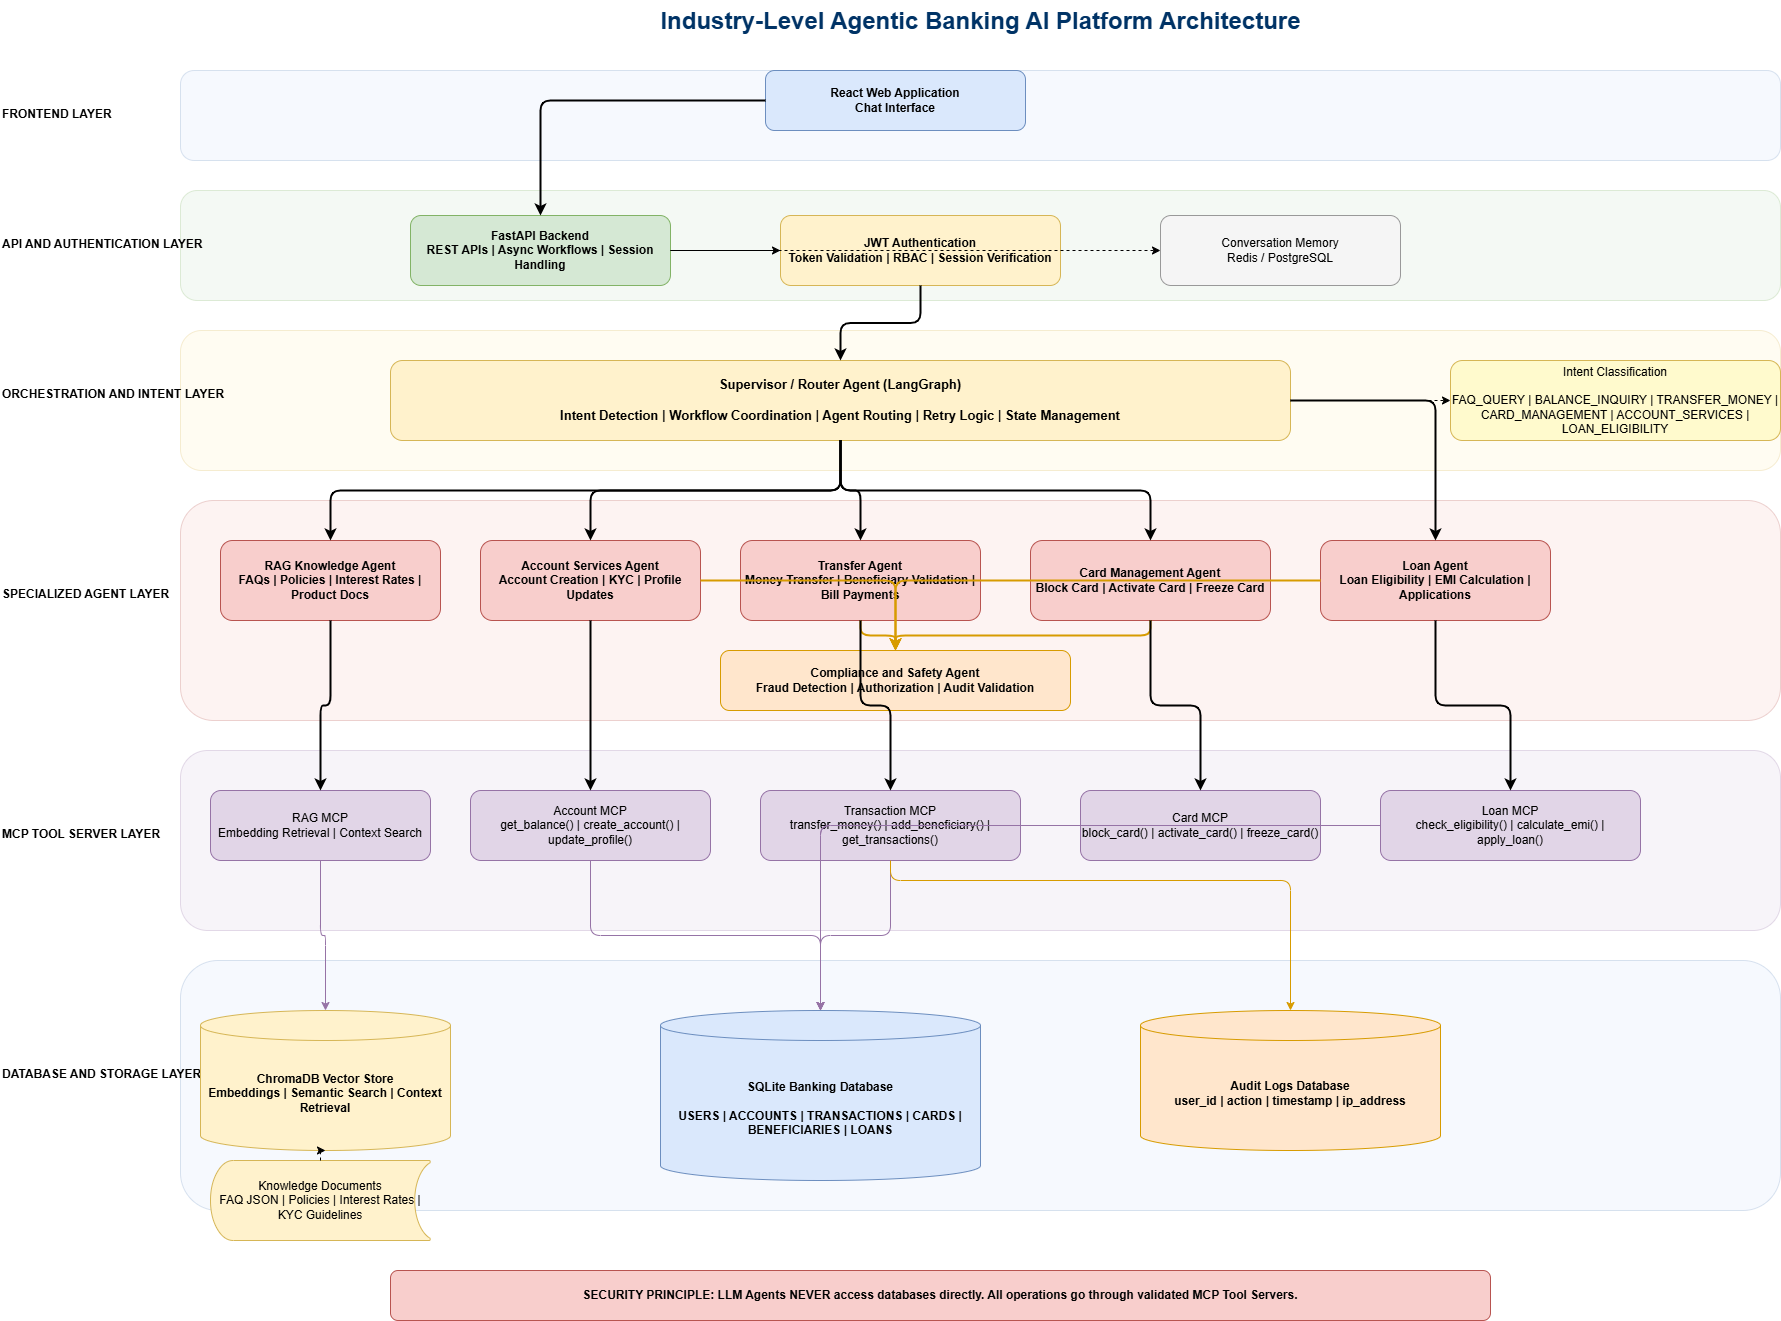

The diagram above was exported from draw.io. Its source (the exported page's mxGraphModel, read from the mxfile embedded in the PNG):
<mxGraphModel dx="2575" dy="1405" grid="1" gridSize="10" guides="1" tooltips="1" connect="1" arrows="1" fold="1" page="1" pageScale="1" pageWidth="2200" pageHeight="1400" math="0" shadow="0">
  <root>
    <mxCell id="0" />
    <mxCell id="1" parent="0" />
    <mxCell id="title" parent="1" style="text;html=1;strokeColor=none;fillColor=none;align=center;fontSize=24;fontStyle=1;fontColor=#003366;" value="Industry-Level Agentic Banking AI Platform Architecture" vertex="1">
      <mxGeometry height="40" width="1200" x="420" y="20" as="geometry" />
    </mxCell>
    <mxCell id="band1" parent="1" style="rounded=1;fillColor=#dae8fc;strokeColor=#6c8ebf;opacity=25;" value="" vertex="1">
      <mxGeometry height="90" width="1600" x="220" y="90" as="geometry" />
    </mxCell>
    <mxCell id="band2" parent="1" style="rounded=1;fillColor=#d5e8d4;strokeColor=#82b366;opacity=25;" value="" vertex="1">
      <mxGeometry height="110" width="1600" x="220" y="210" as="geometry" />
    </mxCell>
    <mxCell id="band3" parent="1" style="rounded=1;fillColor=#fff2cc;strokeColor=#d6b656;opacity=25;" value="" vertex="1">
      <mxGeometry height="140" width="1600" x="220" y="350" as="geometry" />
    </mxCell>
    <mxCell id="band4" parent="1" style="rounded=1;fillColor=#f8cecc;strokeColor=#b85450;opacity=25;" value="" vertex="1">
      <mxGeometry height="220" width="1600" x="220" y="520" as="geometry" />
    </mxCell>
    <mxCell id="band5" parent="1" style="rounded=1;fillColor=#e1d5e7;strokeColor=#9673a6;opacity=25;" value="" vertex="1">
      <mxGeometry height="180" width="1600" x="220" y="770" as="geometry" />
    </mxCell>
    <mxCell id="band6" parent="1" style="rounded=1;fillColor=#dae8fc;strokeColor=#6c8ebf;opacity=25;" value="" vertex="1">
      <mxGeometry height="250" width="1600" x="220" y="980" as="geometry" />
    </mxCell>
    <mxCell id="lbl1" parent="1" style="text;html=1;strokeColor=none;fillColor=none;fontSize=12;fontStyle=1;" value="FRONTEND LAYER" vertex="1">
      <mxGeometry height="30" width="160" x="40" y="120" as="geometry" />
    </mxCell>
    <mxCell id="lbl2" parent="1" style="text;html=1;strokeColor=none;fillColor=none;fontSize=12;fontStyle=1;" value="API AND AUTHENTICATION LAYER" vertex="1">
      <mxGeometry height="30" width="200" x="40" y="250" as="geometry" />
    </mxCell>
    <mxCell id="lbl3" parent="1" style="text;html=1;strokeColor=none;fillColor=none;fontSize=12;fontStyle=1;" value="ORCHESTRATION AND INTENT LAYER" vertex="1">
      <mxGeometry height="30" width="250" x="40" y="400" as="geometry" />
    </mxCell>
    <mxCell id="lbl4" parent="1" style="text;html=1;strokeColor=none;fillColor=none;fontSize=12;fontStyle=1;" value="SPECIALIZED AGENT LAYER" vertex="1">
      <mxGeometry height="30" width="220" x="40" y="600" as="geometry" />
    </mxCell>
    <mxCell id="lbl5" parent="1" style="text;html=1;strokeColor=none;fillColor=none;fontSize=12;fontStyle=1;" value="MCP TOOL SERVER LAYER" vertex="1">
      <mxGeometry height="30" width="220" x="40" y="840" as="geometry" />
    </mxCell>
    <mxCell id="lbl6" parent="1" style="text;html=1;strokeColor=none;fillColor=none;fontSize=12;fontStyle=1;" value="DATABASE AND STORAGE LAYER" vertex="1">
      <mxGeometry height="30" width="260" x="40" y="1080" as="geometry" />
    </mxCell>
    <mxCell id="react" parent="1" style="rounded=1;whiteSpace=wrap;html=1;fillColor=#dae8fc;strokeColor=#6c8ebf;fontStyle=1;" value="React Web Application&#10;Chat Interface" vertex="1">
      <mxGeometry height="60" width="260" x="805" y="90" as="geometry" />
    </mxCell>
    <mxCell id="fastapi" parent="1" style="rounded=1;whiteSpace=wrap;html=1;fillColor=#d5e8d4;strokeColor=#82b366;fontStyle=1;" value="FastAPI Backend&#10;REST APIs | Async Workflows | Session Handling" vertex="1">
      <mxGeometry height="70" width="260" x="450" y="235" as="geometry" />
    </mxCell>
    <mxCell id="jwt" parent="1" style="rounded=1;whiteSpace=wrap;html=1;fillColor=#fff2cc;strokeColor=#d6b656;fontStyle=1;" value="JWT Authentication&#10;Token Validation | RBAC | Session Verification" vertex="1">
      <mxGeometry height="70" width="280" x="820" y="235" as="geometry" />
    </mxCell>
    <mxCell id="memory" parent="1" style="rounded=1;whiteSpace=wrap;html=1;fillColor=#f5f5f5;strokeColor=#999999;" value="Conversation Memory&#10;Redis / PostgreSQL" vertex="1">
      <mxGeometry height="70" width="240" x="1200" y="235" as="geometry" />
    </mxCell>
    <mxCell id="supervisor" parent="1" style="rounded=1;whiteSpace=wrap;html=1;fillColor=#fff2cc;strokeColor=#d6b656;fontStyle=1;fontSize=13;" value="Supervisor / Router Agent (LangGraph)&#10;&#10;Intent Detection | Workflow Coordination | Agent Routing | Retry Logic | State Management" vertex="1">
      <mxGeometry height="80" width="900" x="430" y="380" as="geometry" />
    </mxCell>
    <mxCell id="intentbox" parent="1" style="rounded=1;whiteSpace=wrap;html=1;fillColor=#fffacd;strokeColor=#d6b656;" value="Intent Classification&#10;&#10;FAQ_QUERY | BALANCE_INQUIRY | TRANSFER_MONEY | CARD_MANAGEMENT | ACCOUNT_SERVICES | LOAN_ELIGIBILITY" vertex="1">
      <mxGeometry height="80" width="330" x="1490" y="380" as="geometry" />
    </mxCell>
    <mxCell id="rag" parent="1" style="rounded=1;whiteSpace=wrap;html=1;fillColor=#f8cecc;strokeColor=#b85450;fontStyle=1;" value="RAG Knowledge Agent&#10;FAQs | Policies | Interest Rates | Product Docs" vertex="1">
      <mxGeometry height="80" width="220" x="260" y="560" as="geometry" />
    </mxCell>
    <mxCell id="account" parent="1" style="rounded=1;whiteSpace=wrap;html=1;fillColor=#f8cecc;strokeColor=#b85450;fontStyle=1;" value="Account Services Agent&#10;Account Creation | KYC | Profile Updates" vertex="1">
      <mxGeometry height="80" width="220" x="520" y="560" as="geometry" />
    </mxCell>
    <mxCell id="transfer" parent="1" style="rounded=1;whiteSpace=wrap;html=1;fillColor=#f8cecc;strokeColor=#b85450;fontStyle=1;" value="Transfer Agent&#10;Money Transfer | Beneficiary Validation | Bill Payments" vertex="1">
      <mxGeometry height="80" width="240" x="780" y="560" as="geometry" />
    </mxCell>
    <mxCell id="card" parent="1" style="rounded=1;whiteSpace=wrap;html=1;fillColor=#f8cecc;strokeColor=#b85450;fontStyle=1;" value="Card Management Agent&#10;Block Card | Activate Card | Freeze Card" vertex="1">
      <mxGeometry height="80" width="240" x="1070" y="560" as="geometry" />
    </mxCell>
    <mxCell id="loan" parent="1" style="rounded=1;whiteSpace=wrap;html=1;fillColor=#f8cecc;strokeColor=#b85450;fontStyle=1;" value="Loan Agent&#10;Loan Eligibility | EMI Calculation | Applications" vertex="1">
      <mxGeometry height="80" width="230" x="1360" y="560" as="geometry" />
    </mxCell>
    <mxCell id="compliance" parent="1" style="rounded=1;whiteSpace=wrap;html=1;fillColor=#ffe6cc;strokeColor=#d79b00;fontStyle=1;" value="Compliance and Safety Agent&#10;Fraud Detection | Authorization | Audit Validation" vertex="1">
      <mxGeometry height="60" width="350" x="760" y="670" as="geometry" />
    </mxCell>
    <mxCell id="ragmcp" parent="1" style="rounded=1;whiteSpace=wrap;html=1;fillColor=#e1d5e7;strokeColor=#9673a6;" value="RAG MCP&#10;Embedding Retrieval | Context Search" vertex="1">
      <mxGeometry height="70" width="220" x="250" y="810" as="geometry" />
    </mxCell>
    <mxCell id="accountmcp" parent="1" style="rounded=1;whiteSpace=wrap;html=1;fillColor=#e1d5e7;strokeColor=#9673a6;" value="Account MCP&#10;get_balance() | create_account() | update_profile()" vertex="1">
      <mxGeometry height="70" width="240" x="510" y="810" as="geometry" />
    </mxCell>
    <mxCell id="txnmcp" parent="1" style="rounded=1;whiteSpace=wrap;html=1;fillColor=#e1d5e7;strokeColor=#9673a6;" value="Transaction MCP&#10;transfer_money() | add_beneficiary() | get_transactions()" vertex="1">
      <mxGeometry height="70" width="260" x="800" y="810" as="geometry" />
    </mxCell>
    <mxCell id="cardmcp" parent="1" style="rounded=1;whiteSpace=wrap;html=1;fillColor=#e1d5e7;strokeColor=#9673a6;" value="Card MCP&#10;block_card() | activate_card() | freeze_card()" vertex="1">
      <mxGeometry height="70" width="240" x="1120" y="810" as="geometry" />
    </mxCell>
    <mxCell id="loanmcp" parent="1" style="rounded=1;whiteSpace=wrap;html=1;fillColor=#e1d5e7;strokeColor=#9673a6;" value="Loan MCP&#10;check_eligibility() | calculate_emi() | apply_loan()" vertex="1">
      <mxGeometry height="70" width="260" x="1420" y="810" as="geometry" />
    </mxCell>
    <mxCell id="chromadb" parent="1" style="shape=cylinder3;whiteSpace=wrap;html=1;boundedLbl=1;backgroundOutline=1;size=15;fillColor=#fff2cc;strokeColor=#d6b656;fontStyle=1;" value="ChromaDB Vector Store&#10;Embeddings | Semantic Search | Context Retrieval" vertex="1">
      <mxGeometry height="140" width="250" x="240" y="1030" as="geometry" />
    </mxCell>
    <mxCell id="knowledge" parent="1" style="shape=mxgraph.flowchart.stored_data;whiteSpace=wrap;html=1;fillColor=#fff2cc;strokeColor=#d6b656;" value="Knowledge Documents&#10;FAQ JSON | Policies | Interest Rates | KYC Guidelines" vertex="1">
      <mxGeometry height="80" width="220" x="250" y="1180" as="geometry" />
    </mxCell>
    <mxCell id="sqlite" parent="1" style="shape=cylinder3;whiteSpace=wrap;html=1;boundedLbl=1;backgroundOutline=1;size=15;fillColor=#dae8fc;strokeColor=#6c8ebf;fontStyle=1;" value="SQLite Banking Database&#10;&#10;USERS | ACCOUNTS | TRANSACTIONS | CARDS | BENEFICIARIES | LOANS" vertex="1">
      <mxGeometry height="170" width="320" x="700" y="1030" as="geometry" />
    </mxCell>
    <mxCell id="audit" parent="1" style="shape=cylinder3;whiteSpace=wrap;html=1;boundedLbl=1;backgroundOutline=1;size=15;fillColor=#ffe6cc;strokeColor=#d79b00;fontStyle=1;" value="Audit Logs Database&#10;user_id | action | timestamp | ip_address" vertex="1">
      <mxGeometry height="140" width="300" x="1180" y="1030" as="geometry" />
    </mxCell>
    <mxCell id="e1" edge="1" parent="1" source="react" style="edgeStyle=orthogonalEdgeStyle;strokeWidth=2;" target="fastapi">
      <mxGeometry relative="1" as="geometry" />
    </mxCell>
    <mxCell id="e2" edge="1" parent="1" source="fastapi" style="edgeStyle=orthogonalEdgeStyle;" target="jwt">
      <mxGeometry relative="1" as="geometry" />
    </mxCell>
    <mxCell id="e3" edge="1" parent="1" source="fastapi" style="edgeStyle=orthogonalEdgeStyle;dashed=1;" target="memory">
      <mxGeometry relative="1" as="geometry" />
    </mxCell>
    <mxCell id="e4" edge="1" parent="1" source="jwt" style="edgeStyle=orthogonalEdgeStyle;strokeWidth=2;" target="supervisor">
      <mxGeometry relative="1" as="geometry" />
    </mxCell>
    <mxCell id="e5" edge="1" parent="1" source="supervisor" style="edgeStyle=orthogonalEdgeStyle;dashed=1;" target="intentbox">
      <mxGeometry relative="1" as="geometry" />
    </mxCell>
    <mxCell id="e6" edge="1" parent="1" source="supervisor" style="edgeStyle=orthogonalEdgeStyle;strokeWidth=2;" target="rag">
      <mxGeometry relative="1" as="geometry" />
    </mxCell>
    <mxCell id="e7" edge="1" parent="1" source="supervisor" style="edgeStyle=orthogonalEdgeStyle;strokeWidth=2;" target="account">
      <mxGeometry relative="1" as="geometry" />
    </mxCell>
    <mxCell id="e8" edge="1" parent="1" source="supervisor" style="edgeStyle=orthogonalEdgeStyle;strokeWidth=2;" target="transfer">
      <mxGeometry relative="1" as="geometry" />
    </mxCell>
    <mxCell id="e9" edge="1" parent="1" source="supervisor" style="edgeStyle=orthogonalEdgeStyle;strokeWidth=2;" target="card">
      <mxGeometry relative="1" as="geometry" />
    </mxCell>
    <mxCell id="e10" edge="1" parent="1" source="supervisor" style="edgeStyle=orthogonalEdgeStyle;strokeWidth=2;" target="loan">
      <mxGeometry relative="1" as="geometry" />
    </mxCell>
    <mxCell id="e11" edge="1" parent="1" source="transfer" style="edgeStyle=orthogonalEdgeStyle;strokeColor=#d79b00;strokeWidth=2;" target="compliance">
      <mxGeometry relative="1" as="geometry" />
    </mxCell>
    <mxCell id="e12" edge="1" parent="1" source="card" style="edgeStyle=orthogonalEdgeStyle;strokeColor=#d79b00;strokeWidth=2;" target="compliance">
      <mxGeometry relative="1" as="geometry" />
    </mxCell>
    <mxCell id="e13" edge="1" parent="1" source="account" style="edgeStyle=orthogonalEdgeStyle;strokeColor=#d79b00;strokeWidth=2;" target="compliance">
      <mxGeometry relative="1" as="geometry" />
    </mxCell>
    <mxCell id="e14" edge="1" parent="1" source="loan" style="edgeStyle=orthogonalEdgeStyle;strokeColor=#d79b00;strokeWidth=2;" target="compliance">
      <mxGeometry relative="1" as="geometry" />
    </mxCell>
    <mxCell id="e15" edge="1" parent="1" source="rag" style="edgeStyle=orthogonalEdgeStyle;strokeWidth=2;" target="ragmcp">
      <mxGeometry relative="1" as="geometry" />
    </mxCell>
    <mxCell id="e16" edge="1" parent="1" source="account" style="edgeStyle=orthogonalEdgeStyle;strokeWidth=2;" target="accountmcp">
      <mxGeometry relative="1" as="geometry" />
    </mxCell>
    <mxCell id="e17" edge="1" parent="1" source="transfer" style="edgeStyle=orthogonalEdgeStyle;strokeWidth=2;" target="txnmcp">
      <mxGeometry relative="1" as="geometry" />
    </mxCell>
    <mxCell id="e18" edge="1" parent="1" source="card" style="edgeStyle=orthogonalEdgeStyle;strokeWidth=2;" target="cardmcp">
      <mxGeometry relative="1" as="geometry" />
    </mxCell>
    <mxCell id="e19" edge="1" parent="1" source="loan" style="edgeStyle=orthogonalEdgeStyle;strokeWidth=2;" target="loanmcp">
      <mxGeometry relative="1" as="geometry" />
    </mxCell>
    <mxCell id="e20" edge="1" parent="1" source="ragmcp" style="edgeStyle=orthogonalEdgeStyle;strokeColor=#9673a6;" target="chromadb">
      <mxGeometry relative="1" as="geometry" />
    </mxCell>
    <mxCell id="e21" edge="1" parent="1" source="accountmcp" style="edgeStyle=orthogonalEdgeStyle;strokeColor=#9673a6;" target="sqlite">
      <mxGeometry relative="1" as="geometry" />
    </mxCell>
    <mxCell id="e22" edge="1" parent="1" source="txnmcp" style="edgeStyle=orthogonalEdgeStyle;strokeColor=#9673a6;" target="sqlite">
      <mxGeometry relative="1" as="geometry" />
    </mxCell>
    <mxCell id="e23" edge="1" parent="1" source="cardmcp" style="edgeStyle=orthogonalEdgeStyle;strokeColor=#9673a6;" target="sqlite">
      <mxGeometry relative="1" as="geometry" />
    </mxCell>
    <mxCell id="e24" edge="1" parent="1" source="loanmcp" style="edgeStyle=orthogonalEdgeStyle;strokeColor=#9673a6;" target="sqlite">
      <mxGeometry relative="1" as="geometry" />
    </mxCell>
    <mxCell id="e25" edge="1" parent="1" source="txnmcp" style="edgeStyle=orthogonalEdgeStyle;strokeColor=#d79b00;" target="audit">
      <mxGeometry relative="1" as="geometry">
        <Array as="points">
          <mxPoint x="930" y="900" />
          <mxPoint x="1330" y="900" />
        </Array>
      </mxGeometry>
    </mxCell>
    <mxCell id="e26" edge="1" parent="1" source="knowledge" style="edgeStyle=orthogonalEdgeStyle;dashed=1;" target="chromadb">
      <mxGeometry relative="1" as="geometry" />
    </mxCell>
    <mxCell id="note" parent="1" style="rounded=1;whiteSpace=wrap;html=1;fillColor=#f8cecc;strokeColor=#b85450;fontStyle=1;" value="SECURITY PRINCIPLE: LLM Agents NEVER access databases directly. All operations go through validated MCP Tool Servers." vertex="1">
      <mxGeometry height="50" width="1100" x="430" y="1290" as="geometry" />
    </mxCell>
  </root>
</mxGraphModel>